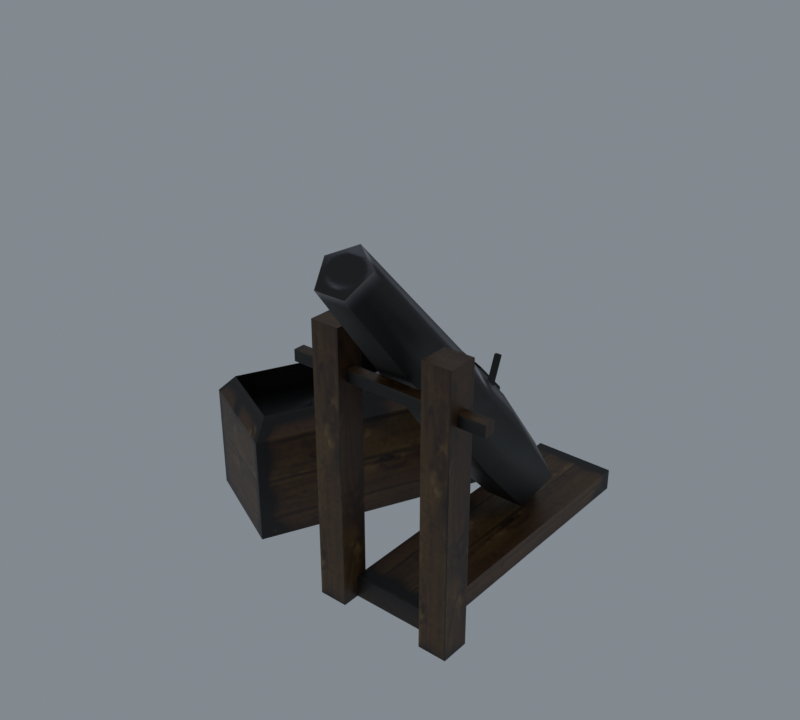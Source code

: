 # Source: import.blend  (saved by Blender 5.2.45; exported with 4.5.12 LTS)
import bpy
from mathutils import Matrix  # noqa: F401  (used for matrix-valued properties, if any)

bpy.ops.wm.read_factory_settings(use_empty=True)
scene = bpy.context.scene
scene.name = 'Beer01'

# ---- collections
col_collection = bpy.data.collections.new('Collection'); scene.collection.children.link(col_collection)

# ---- images (referenced by path relative to the original .blend; pixels are not part of the script)
import os
ASSET_DIR = os.environ.get("B2B_ASSET_DIR", "")  # directory of the original .blend (textures are referenced by path, not embedded)
HERE = os.path.dirname(os.path.abspath(__file__))  # packed textures are extracted next to this script under _unpacked/

def load_image(name, relpath, width, height, colorspace="sRGB"):
    """Load a texture the original file referenced (path relative to the .blend, or extracted next to this script)."""
    p = next((c for c in (os.path.join(HERE, relpath), os.path.join(ASSET_DIR, relpath)) if relpath and os.path.exists(c)), "")
    if p:
        img = bpy.data.images.load(p, check_existing=True)
        img.name = name
    else:  # same state as the original file: an image datablock whose file is absent (Cycles renders it pink)
        img = bpy.data.images.new(name, width, height)
        img.source = "FILE"
        img.filepath = "//" + (relpath or name)
    img.colorspace_settings.name = colorspace
    return img
img_horse_drawn_01_jpg = load_image('horse_drawn_01.jpg', '_unpacked/horse_drawn_01.c935c2f5.jpg', 256, 256, 'sRGB')

# ---- materials (node trees are filled in below, after node groups)
mat_horse_drawn_01_jpg = bpy.data.materials.new('horse_drawn_01.jpg')
mat_horse_drawn_01_jpg.diffuse_color = (0.5726, 0.7472, 0.6814, 1.0)

# ---- material node trees
mat_horse_drawn_01_jpg.use_nodes = True; mat_horse_drawn_01_jpg.node_tree.nodes.clear()
_N = mat_horse_drawn_01_jpg.node_tree.nodes; _L = mat_horse_drawn_01_jpg.node_tree.links
n0 = _N.new('ShaderNodeBsdfPrincipled'); n0.name = 'Principled BSDF'; n0.location = (-200, 100)
n0.inputs[10].default_value = 0.005
n1 = _N.new('ShaderNodeOutputMaterial'); n1.name = 'Material Output'; n1.location = (200, 100)
n2 = _N.new('ShaderNodeTexImage'); n2.name = 'Image Texture'; n2.location = (-600, 100)
n2.image = img_horse_drawn_01_jpg
_L.new(n0.outputs[0], n1.inputs[0])
_L.new(n2.outputs[0], n0.inputs[0])
n1.is_active_output = True

# ---- world
world_world = bpy.data.worlds.new('World'); scene.world = world_world
world_world.use_nodes = True; world_world.node_tree.nodes.clear()
_N = world_world.node_tree.nodes; _L = world_world.node_tree.links
n0 = _N.new('ShaderNodeOutputWorld'); n0.name = 'World Output'; n0.location = (200, 100)
n1 = _N.new('ShaderNodeBackground'); n1.name = 'Background'; n1.location = (-200, 100)
n1.inputs[0].default_value = (0.32, 0.36, 0.4, 1.0)
n1.inputs[1].default_value = 0.7
_L.new(n1.outputs[0], n0.inputs[0])
n0.is_active_output = True
world_world.color = (0.05088, 0.05088, 0.05088)
world_world.sun_shadow_jitter_overblur = 0.0

# ---- meshes
me_cannon02 = bpy.data.meshes.new('Cannon02')
me_cannon02.from_pydata([(47.99, -58.6, 100.4), (58.45, -58.6, 100.4), (58.45, -48.14, 100.4), (47.99, -48.14, 100.4), (47.99, -58.6, -0.9877), (58.45, -58.6, -0.9877), (58.45, -48.14, -0.9877), (47.99, -48.14, -0.9877), (6.34, -58.6, 100.4), (16.8, -58.6, 100.4), (16.8, -48.14, 100.4), (6.34, -48.14, 100.4), (6.34, -58.6, -0.9878), (16.8, -58.6, -0.9878), (16.8, -48.14, -0.9878), (6.34, -48.14, -0.9878), (68.04, -55.42, 81.48), (68.04, -51.32, 81.48), (68.04, -51.32, 85.58), (68.04, -55.42, 85.58), (-4.61, -55.42, 81.48), (-4.61, -55.42, 85.58), (-4.61, -51.32, 85.58), (-4.61, -51.32, 81.48), (16.68, -52.3, 7.279), (47.91, -52.3, 7.279), (47.91, 57.38, 7.279), (16.68, 57.38, 7.279), (16.68, -52.3, -0.9877), (47.91, -52.3, -0.9877), (47.91, 57.38, -0.9877), (16.68, 57.38, -0.9877), (32.74, 28.66, 7.937), (32.74, 27.18, 28.06), (45.21, 20.24, 22.24), (20.27, 20.24, 22.24), (25.04, 9.011, 12.81), (40.45, 9.011, 12.81), (32.74, 5.346, 57.14), (47.08, -2.634, 50.44), (18.4, -2.634, 50.44), (23.88, -15.55, 39.61), (41.61, -15.55, 39.61), (32.74, -65.55, 132.4), (41.46, -70.41, 128.4), (24.02, -70.41, 128.4), (27.35, -78.26, 121.8), (38.13, -78.26, 121.8), (33.98, 1.305, 74.09), (31.65, 1.305, 74.09), (32.81, -1.349, 75.05), (32.81, -10.3, 51.58), (33.98, -7.645, 50.61), (31.65, -7.645, 50.61), (-31.22, -45.37, 36.52), (4.748, 31.76, 36.52), (-24.67, 45.48, 36.52), (-60.64, -31.65, 36.52), (-28.89, -52.29, 0.5583), (11.55, 34.43, 0.5583), (11.55, 34.43, 40.57), (-28.89, -52.29, 40.57), (-27.0, 52.4, 0.5583), (-27.0, 52.4, 40.57), (-67.44, -34.32, 0.5583), (-67.44, -34.32, 40.57), (4.748, 31.76, 47.46), (-31.22, -45.37, 47.46), (-24.67, 45.48, 47.46), (-60.64, -31.65, 47.46), (-28.75, -13.05, 45.89), (-36.14, -9.599, 41.18), (-35.43, -17.73, 41.18), (-28.04, -21.17, 41.18), (-21.35, -16.49, 41.18), (-22.07, -8.368, 41.18), (-29.46, -4.92, 41.18), (-38.14, -8.669, 36.32), (-37.23, -18.99, 36.32), (-27.84, -23.37, 36.32), (-19.36, -17.43, 36.32), (-20.26, -7.104, 36.32), (-29.65, -2.726, 36.32), (-24.47, 7.082, 45.89), (-31.87, 10.53, 41.18), (-31.16, 2.403, 41.18), (-23.76, -1.045, 41.18), (-17.08, 3.635, 41.18), (-17.79, 11.76, 41.18), (-25.18, 15.21, 41.18), (-33.86, 11.46, 36.32), (-32.96, 1.14, 36.32), (-23.57, -3.239, 36.32), (-15.08, 2.704, 36.32), (-15.99, 13.03, 36.32), (-25.38, 17.4, 36.32), (-19.49, 26.62, 45.89), (-26.89, 30.07, 41.18), (-26.17, 21.94, 41.18), (-18.78, 18.5, 41.18), (-12.1, 23.17, 41.18), (-12.81, 31.3, 41.18), (-20.2, 34.75, 41.18), (-28.88, 31.0, 36.32), (-27.98, 20.68, 36.32), (-18.59, 16.3, 36.32), (-10.1, 22.24, 36.32), (-11.0, 32.57, 36.32), (-20.39, 36.94, 36.32)], [], [(0, 1, 2), (2, 3, 0), (4, 5, 1), (1, 0, 4), (5, 6, 2), (2, 1, 5), (6, 7, 3), (3, 2, 6), (7, 4, 0), (0, 3, 7), (8, 9, 10), (10, 11, 8), (12, 13, 9), (9, 8, 12), (13, 14, 10), (10, 9, 13), (14, 15, 11), (11, 10, 14), (15, 12, 8), (8, 11, 15), (16, 17, 18), (18, 19, 16), (20, 21, 22), (22, 23, 20), (16, 19, 21), (21, 20, 16), (19, 18, 22), (22, 21, 19), (18, 17, 23), (23, 22, 18), (24, 25, 26), (26, 27, 24), (28, 29, 25), (25, 24, 28), (29, 30, 26), (26, 25, 29), (30, 31, 27), (27, 26, 30), (31, 28, 24), (24, 27, 31), (32, 33, 34), (32, 35, 33), (32, 36, 35), (32, 37, 36), (32, 34, 37), (34, 38, 39), (34, 33, 38), (33, 40, 38), (33, 35, 40), (35, 41, 40), (35, 36, 41), (36, 42, 41), (36, 37, 42), (37, 39, 42), (37, 34, 39), (39, 43, 44), (39, 38, 43), (38, 45, 43), (38, 40, 45), (40, 46, 45), (40, 41, 46), (41, 47, 46), (41, 42, 47), (42, 44, 47), (42, 39, 44), (43, 45, 46), (43, 46, 47), (43, 47, 44), (48, 49, 50), (51, 52, 48), (48, 50, 51), (52, 53, 49), (49, 48, 52), (53, 51, 50), (50, 49, 53), (54, 55, 56), (56, 57, 54), (58, 59, 60), (60, 61, 58), (59, 62, 63), (63, 60, 59), (62, 64, 65), (65, 63, 62), (64, 58, 61), (61, 65, 64), (61, 60, 66), (66, 67, 61), (60, 63, 68), (68, 66, 60), (63, 65, 69), (69, 68, 63), (65, 61, 67), (67, 69, 65), (67, 66, 55), (55, 54, 67), (66, 68, 56), (56, 55, 66), (68, 69, 57), (57, 56, 68), (69, 67, 54), (54, 57, 69), (70, 71, 72), (70, 72, 73), (70, 73, 74), (70, 74, 75), (70, 75, 76), (70, 76, 71), (71, 77, 78), (71, 78, 72), (72, 78, 79), (72, 79, 73), (73, 79, 80), (73, 80, 74), (74, 80, 81), (74, 81, 75), (75, 81, 82), (75, 82, 76), (76, 82, 77), (76, 77, 71), (83, 84, 85), (83, 85, 86), (83, 86, 87), (83, 87, 88), (83, 88, 89), (83, 89, 84), (84, 90, 91), (84, 91, 85), (85, 91, 92), (85, 92, 86), (86, 92, 93), (86, 93, 87), (87, 93, 94), (87, 94, 88), (88, 94, 95), (88, 95, 89), (89, 95, 90), (89, 90, 84), (96, 97, 98), (96, 98, 99), (96, 99, 100), (96, 100, 101), (96, 101, 102), (96, 102, 97), (97, 103, 104), (97, 104, 98), (98, 104, 105), (98, 105, 99), (99, 105, 106), (99, 106, 100), (100, 106, 107), (100, 107, 101), (101, 107, 108), (101, 108, 102), (102, 108, 103), (102, 103, 97)])
me_cannon02.polygons.foreach_set('use_smooth', [True] * 155)
_k = set([(0, 1), (0, 3), (0, 4), (1, 2), (1, 5), (2, 3), (2, 6), (3, 7), (8, 9), (8, 11), (8, 12), (9, 10), (9, 13), (10, 11), (10, 14), (11, 15), (16, 19), (16, 21), (17, 18), (18, 19), (18, 22), (18, 23), (19, 21), (20, 21), (20, 22), (21, 22), (22, 23), (24, 25), (24, 27), (24, 28), (25, 26), (25, 29), (26, 27), (26, 30), (27, 31), (43, 44), (43, 45), (44, 47), (45, 46), (46, 47), (48, 49), (48, 50), (48, 52), (49, 50), (49, 53), (50, 51), (54, 55), (54, 57), (54, 67), (55, 56), (55, 66), (56, 57), (56, 68), (57, 69), (58, 61), (59, 60), (60, 61), (60, 63), (60, 66), (61, 65), (61, 67), (62, 63), (63, 65), (63, 68), (64, 65), (65, 69), (66, 67), (66, 68), (67, 69), (68, 69)])
me_cannon02.attributes.new('sharp_edge', 'BOOLEAN', 'EDGE').data.foreach_set('value', [ (min(e.vertices), max(e.vertices)) in _k for e in me_cannon02.edges])
_uv = me_cannon02.uv_layers.new(name='Float2')
_uv.uv.foreach_set('vector', [0.8435, 0.7609, 0.8964, 0.7609, 0.8964, 0.8212, 0.8964, 0.8212, 0.8435, 0.8212, 0.8435, 0.7609, 0.9492, 0.8306, 0.9498, 0.8968, 0.5343, 0.8968, 0.5343, 0.8968, 0.5343, 0.8311, 0.9492, 0.8306, 0.4931, 0.208, 0.4931, 0.2557, 0.1211, 0.2557, 0.1211, 0.2557, 0.1211, 0.208, 0.4931, 0.208, 0.9498, 0.8968, 0.9498, 0.8311, 0.5343, 0.8311, 0.5343, 0.8311, 0.5343, 0.8968, 0.9498, 0.8968, 0.4931, 0.2557, 0.4931, 0.208, 0.1211, 0.208, 0.1211, 0.208, 0.1211, 0.2557, 0.4931, 0.2557, 0.8437, 0.7609, 0.8966, 0.7609, 0.8966, 0.8212, 0.8966, 0.8212, 0.8437, 0.8212, 0.8437, 0.7609, 0.9498, 0.831, 0.9498, 0.8962, 0.5343, 0.8967, 0.5343, 0.8967, 0.5343, 0.831, 0.9498, 0.831, 0.4931, 0.208, 0.4931, 0.2557, 0.1211, 0.2557, 0.1211, 0.2557, 0.1211, 0.208, 0.4931, 0.208, 0.9492, 0.8967, 0.9498, 0.831, 0.5343, 0.831, 0.5343, 0.831, 0.5343, 0.8967, 0.9492, 0.8967, 0.4931, 0.2557, 0.4931, 0.208, 0.1211, 0.208, 0.1211, 0.208, 0.1211, 0.2557, 0.4931, 0.2557, 0.9239, 0.4006, 0.9592, 0.4006, 0.9592, 0.4259, 0.9592, 0.4259, 0.9239, 0.4259, 0.9239, 0.4006, 0.9239, 0.4006, 0.9239, 0.4259, 0.9592, 0.4259, 0.9592, 0.4259, 0.9592, 0.4006, 0.9239, 0.4006, 0.9631, 0.9441, 0.9631, 0.9694, 0.4948, 0.9694, 0.4948, 0.9694, 0.4948, 0.9441, 0.9631, 0.9441, 0.9362, 0.7743, 0.9362, 0.8096, 0.5217, 0.8096, 0.5217, 0.8096, 0.5217, 0.7743, 0.9362, 0.7743, 0.9631, 0.9694, 0.9631, 0.9441, 0.4948, 0.9441, 0.4948, 0.9441, 0.4948, 0.9694, 0.9631, 0.9694, 0.4921, 0.9369, 0.4921, 0.7502, 0.966, 0.7502, 0.966, 0.7502, 0.966, 0.9369, 0.4921, 0.9369, 0.2633, 0.3509, 0.433, 0.3509, 0.433, 0.4112, 0.433, 0.4112, 0.2633, 0.4112, 0.2633, 0.3509, 0.4949, 0.7131, 0.9679, 0.7131, 0.9679, 0.7641, 0.9679, 0.7641, 0.4949, 0.7641, 0.4949, 0.7131, 0.433, 0.3509, 0.2633, 0.3509, 0.2633, 0.4112, 0.2633, 0.4112, 0.433, 0.4112, 0.433, 0.3509, 0.9679, 0.7131, 0.4949, 0.7131, 0.4949, 0.7641, 0.4949, 0.7641, 0.9679, 0.7641, 0.9679, 0.7131, 0.8574, 0.0629, 0.9305, 0.0809, 0.8877, 0.0809, 0.9974, 0.0629, 0.9683, 0.0809, 0.9305, 0.0809, 0.9974, 0.0629, 0.9973, 0.0809, 0.9683, 0.0809, 0.8574, 0.0629, 0.8629, 0.0809, 0.8428, 0.0809, 0.8574, 0.0629, 0.8877, 0.0809, 0.8629, 0.0809, 0.8877, 0.0809, 0.9305, 0.1208, 0.888, 0.1208, 0.8877, 0.0809, 0.9305, 0.0809, 0.9305, 0.1208, 0.9305, 0.0809, 0.968, 0.1208, 0.9305, 0.1208, 0.9305, 0.0809, 0.9683, 0.0809, 0.968, 0.1208, 0.9683, 0.0809, 0.9973, 0.1208, 0.968, 0.1208, 0.9683, 0.0809, 0.9973, 0.0809, 0.9973, 0.1208, 0.8428, 0.0809, 0.8631, 0.1208, 0.8426, 0.1208, 0.8428, 0.0809, 0.8629, 0.0809, 0.8631, 0.1208, 0.8629, 0.0809, 0.888, 0.1208, 0.8631, 0.1208, 0.8629, 0.0809, 0.8877, 0.0809, 0.888, 0.1208, 0.888, 0.1208, 0.9305, 0.2382, 0.8866, 0.2382, 0.888, 0.1208, 0.9305, 0.1208, 0.9305, 0.2382, 0.9305, 0.1208, 0.9694, 0.2382, 0.9305, 0.2382, 0.9305, 0.1208, 0.968, 0.1208, 0.9694, 0.2382, 0.968, 0.1208, 0.9974, 0.2382, 0.9694, 0.2382, 0.968, 0.1208, 0.9973, 0.1208, 0.9974, 0.2382, 0.8426, 0.1208, 0.8624, 0.2382, 0.8434, 0.2382, 0.8426, 0.1208, 0.8631, 0.1208, 0.8624, 0.2382, 0.8631, 0.1208, 0.8866, 0.2382, 0.8624, 0.2382, 0.8631, 0.1208, 0.888, 0.1208, 0.8866, 0.2382, 0.502, 0.5455, 0.465, 0.5131, 0.4791, 0.4607, 0.502, 0.5455, 0.4791, 0.4607, 0.5248, 0.4607, 0.502, 0.5455, 0.5248, 0.4607, 0.539, 0.5131, 0.4279, 0.7342, 0.4145, 0.7342, 0.4212, 0.7257, 0.4212, 0.697, 0.4279, 0.7055, 0.4279, 0.7342, 0.4279, 0.7342, 0.4212, 0.7257, 0.4212, 0.697, 0.4279, 0.7055, 0.4145, 0.7055, 0.4145, 0.7342, 0.4145, 0.7342, 0.4279, 0.7342, 0.4279, 0.7055, 0.4145, 0.7055, 0.4212, 0.697, 0.4212, 0.7257, 0.4212, 0.7257, 0.4145, 0.7342, 0.4145, 0.7055, 0.6175, 0.0642, 0.7811, 0.0642, 0.7811, 0.1628, 0.7811, 0.1628, 0.6175, 0.1628, 0.6175, 0.0642, 0.4945, 0.7103, 0.9693, 0.7103, 0.9693, 0.9025, 0.9693, 0.9025, 0.4945, 0.9025, 0.4945, 0.7103, 0.966, 0.7034, 0.4948, 0.7034, 0.4948, 0.9019, 0.4948, 0.9019, 0.966, 0.9019, 0.966, 0.7034, 0.9693, 0.7103, 0.4945, 0.7103, 0.4945, 0.9025, 0.4945, 0.9025, 0.9693, 0.9025, 0.9693, 0.7103, 0.4948, 0.7034, 0.966, 0.7034, 0.966, 0.9019, 0.966, 0.9019, 0.4948, 0.9019, 0.4948, 0.7034, 0.4945, 0.9025, 0.9693, 0.9025, 0.9702, 0.9717, 0.9702, 0.9717, 0.4935, 0.9717, 0.4945, 0.9025, 0.966, 0.9019, 0.4948, 0.9019, 0.4945, 0.9759, 0.4945, 0.9759, 0.9663, 0.9759, 0.966, 0.9019, 0.9693, 0.9025, 0.4945, 0.9025, 0.4935, 0.9717, 0.4935, 0.9717, 0.9702, 0.9717, 0.9693, 0.9025, 0.4948, 0.9019, 0.966, 0.9019, 0.9663, 0.9759, 0.9663, 0.9759, 0.4945, 0.9759, 0.4948, 0.9019, 0.1184, 0.1128, 0.4928, 0.1128, 0.4928, 0.008, 0.4928, 0.008, 0.1184, 0.008, 0.1184, 0.1128, 0.4951, 0.1115, 0.1181, 0.1115, 0.1181, 0.0044, 0.1181, 0.0044, 0.4951, 0.0044, 0.4951, 0.1115, 0.4928, 0.1128, 0.1184, 0.1128, 0.1184, 0.008, 0.1184, 0.008, 0.4928, 0.008, 0.4928, 0.1128, 0.1181, 0.1115, 0.4951, 0.1115, 0.4951, 0.0044, 0.4951, 0.0044, 0.1181, 0.0044, 0.1181, 0.1115, 0.7271, 0.1183, 0.7137, 0.1183, 0.7204, 0.1045, 0.7271, 0.1183, 0.7204, 0.1045, 0.7338, 0.1045, 0.7271, 0.1183, 0.7338, 0.1045, 0.7404, 0.1183, 0.7271, 0.1183, 0.7404, 0.1183, 0.7338, 0.1321, 0.7271, 0.1183, 0.7338, 0.1321, 0.7204, 0.1321, 0.7271, 0.1183, 0.7204, 0.1321, 0.7137, 0.1183, 0.7137, 0.1183, 0.7101, 0.1183, 0.7186, 0.1008, 0.7137, 0.1183, 0.7186, 0.1008, 0.7204, 0.1045, 0.7204, 0.1045, 0.7186, 0.1008, 0.7356, 0.1008, 0.7204, 0.1045, 0.7356, 0.1008, 0.7338, 0.1045, 0.7338, 0.1045, 0.7356, 0.1008, 0.744, 0.1183, 0.7338, 0.1045, 0.744, 0.1183, 0.7404, 0.1183, 0.7404, 0.1183, 0.744, 0.1183, 0.7356, 0.1358, 0.7404, 0.1183, 0.7356, 0.1358, 0.7338, 0.1321, 0.7338, 0.1321, 0.7356, 0.1358, 0.7186, 0.1358, 0.7338, 0.1321, 0.7186, 0.1358, 0.7204, 0.1321, 0.7204, 0.1321, 0.7186, 0.1358, 0.7101, 0.1183, 0.7204, 0.1321, 0.7101, 0.1183, 0.7137, 0.1183, 0.7257, 0.1183, 0.7123, 0.1183, 0.719, 0.1045, 0.7257, 0.1183, 0.719, 0.1045, 0.7323, 0.1045, 0.7257, 0.1183, 0.7323, 0.1045, 0.739, 0.1183, 0.7257, 0.1183, 0.739, 0.1183, 0.7323, 0.1321, 0.7257, 0.1183, 0.7323, 0.1321, 0.719, 0.1321, 0.7257, 0.1183, 0.719, 0.1321, 0.7123, 0.1183, 0.7123, 0.1183, 0.7087, 0.1183, 0.7172, 0.1008, 0.7123, 0.1183, 0.7172, 0.1008, 0.719, 0.1045, 0.719, 0.1045, 0.7172, 0.1008, 0.7341, 0.1008, 0.719, 0.1045, 0.7341, 0.1008, 0.7323, 0.1045, 0.7323, 0.1045, 0.7341, 0.1008, 0.7426, 0.1183, 0.7323, 0.1045, 0.7426, 0.1183, 0.739, 0.1183, 0.739, 0.1183, 0.7426, 0.1183, 0.7341, 0.1358, 0.739, 0.1183, 0.7341, 0.1358, 0.7323, 0.1321, 0.7323, 0.1321, 0.7341, 0.1358, 0.7172, 0.1358, 0.7323, 0.1321, 0.7172, 0.1358, 0.719, 0.1321, 0.719, 0.1321, 0.7172, 0.1358, 0.7087, 0.1183, 0.719, 0.1321, 0.7087, 0.1183, 0.7123, 0.1183, 0.7265, 0.1179, 0.7131, 0.1179, 0.7198, 0.1042, 0.7265, 0.1179, 0.7198, 0.1042, 0.7332, 0.1042, 0.7265, 0.1179, 0.7332, 0.1042, 0.7399, 0.1179, 0.7265, 0.1179, 0.7399, 0.1179, 0.7332, 0.1317, 0.7265, 0.1179, 0.7332, 0.1317, 0.7198, 0.1317, 0.7265, 0.1179, 0.7198, 0.1317, 0.7131, 0.1179, 0.7131, 0.1179, 0.7095, 0.1179, 0.718, 0.1004, 0.7131, 0.1179, 0.718, 0.1004, 0.7198, 0.1042, 0.7198, 0.1042, 0.718, 0.1004, 0.735, 0.1004, 0.7198, 0.1042, 0.735, 0.1004, 0.7332, 0.1042, 0.7332, 0.1042, 0.735, 0.1004, 0.7435, 0.1179, 0.7332, 0.1042, 0.7435, 0.1179, 0.7399, 0.1179, 0.7399, 0.1179, 0.7435, 0.1179, 0.735, 0.1354, 0.7399, 0.1179, 0.735, 0.1354, 0.7332, 0.1317, 0.7332, 0.1317, 0.735, 0.1354, 0.718, 0.1354, 0.7332, 0.1317, 0.718, 0.1354, 0.7198, 0.1317, 0.7198, 0.1317, 0.718, 0.1354, 0.7095, 0.1179, 0.7198, 0.1317, 0.7095, 0.1179, 0.7131, 0.1179])
me_cannon02.materials.append(mat_horse_drawn_01_jpg)
me_cannon02.update()
me_cannon02.normals_split_custom_set([tuple(v) for v in zip(*[iter([0.0, 0.0, 1.0, 0.0, 0.0, 1.0, 0.0, 0.0, 1.0, 0.0, 0.0, 1.0, 0.0, 0.0, 1.0, 0.0, 0.0, 1.0, 0.0, -1.0, 0.0, 0.0, -1.0, 0.0, 0.0, -1.0, 0.0, 0.0, -1.0, 0.0, 0.0, -1.0, 0.0, 0.0, -1.0, 0.0, 1.0, 0.0, 0.0, 1.0, 0.0, 0.0, 1.0, 0.0, 0.0, 1.0, 0.0, 0.0, 1.0, 0.0, 0.0, 1.0, 0.0, 0.0, 0.0, 1.0, 0.0, 0.0, 1.0, 0.0, 0.0, 1.0, 0.0, 0.0, 1.0, 0.0, 0.0, 1.0, 0.0, 0.0, 1.0, 0.0, -1.0, 0.0, 0.0, -1.0, 0.0, 0.0, -1.0, 0.0, 0.0, -1.0, 0.0, 0.0, -1.0, 0.0, 0.0, -1.0, 0.0, 0.0, 0.0, 0.0, 1.0, 0.0, 0.0, 1.0, 0.0, 0.0, 1.0, 0.0, 0.0, 1.0, 0.0, 0.0, 1.0, 0.0, 0.0, 1.0, 0.0, -1.0, 0.0, 0.0, -1.0, 0.0, 0.0, -1.0, 0.0, 0.0, -1.0, 0.0, 0.0, -1.0, 0.0, 0.0, -1.0, 0.0, 1.0, 0.0, 0.0, 1.0, 0.0, 0.0, 1.0, 0.0, 0.0, 1.0, 0.0, 0.0, 1.0, 0.0, 0.0, 1.0, 0.0, 0.0, 0.0, 1.0, -1.035e-06, 0.0, 1.0, -1.035e-06, 0.0, 1.0, -1.035e-06, 0.0, 1.0, -1.035e-06, 0.0, 1.0, -1.035e-06, 0.0, 1.0, -1.035e-06, -1.0, 0.0, 0.0, -1.0, 0.0, 0.0, -1.0, 0.0, 0.0, -1.0, 0.0, 0.0, -1.0, 0.0, 0.0, -1.0, 0.0, 0.0, 1.0, 0.0, 0.0, 1.0, 0.0, 0.0, 1.0, 0.0, 0.0, 1.0, 0.0, 0.0, 1.0, 0.0, 0.0, 1.0, 0.0, 0.0, -1.0, 0.0, 0.0, -1.0, 0.0, 0.0, -1.0, 0.0, 0.0, -1.0, 0.0, 0.0, -1.0, 0.0, 0.0, -1.0, 0.0, 0.0, 0.0, -1.0, 0.0, 0.0, -1.0, 0.0, 0.0, -1.0, 0.0, 0.0, -1.0, 0.0, 0.0, -1.0, 0.0, 0.0, -1.0, 0.0, 0.0, 0.0, 1.0, 0.0, 0.0, 1.0, 0.0, 0.0, 1.0, 0.0, 0.0, 1.0, 0.0, 0.0, 1.0, 0.0, 0.0, 1.0, 0.0, 1.0, 0.0, 0.0, 1.0, 0.0, 0.0, 1.0, 0.0, 0.0, 1.0, 0.0, 0.0, 1.0, 0.0, 0.0, 1.0, 0.0, 0.0, 0.0, 1.0, 0.0, 0.0, 1.0, 0.0, 0.0, 1.0, 0.0, 0.0, 1.0, 0.0, 0.0, 1.0, 0.0, 0.0, 1.0, 0.0, -1.0, 0.0, 0.0, -1.0, 0.0, 0.0, -1.0, 0.0, 0.0, -1.0, 0.0, 0.0, -1.0, 0.0, 0.0, -1.0, 0.0, 1.0, 0.0, 0.0, 1.0, 0.0, 0.0, 1.0, 0.0, 0.0, 1.0, 0.0, 0.0, 1.0, 0.0, 0.0, 1.0, 0.0, 0.0, 0.0, 1.0, 0.0, 0.0, 1.0, 0.0, 0.0, 1.0, 0.0, 0.0, 1.0, 0.0, 0.0, 1.0, 0.0, 0.0, 1.0, 0.0, -1.0, 0.0, 0.0, -1.0, 0.0, 0.0, -1.0, 0.0, 0.0, -1.0, 0.0, 0.0, -1.0, 0.0, 0.0, -1.0, 0.0, 0.0, -1.466e-05, 0.5888, -0.8083, -0.08773, 0.7037, 0.705, 0.8372, 0.5292, 0.138, -1.466e-05, 0.5888, -0.8083, -0.9008, 0.3031, -0.311, -0.08773, 0.7037, 0.705, -1.466e-05, 0.5888, -0.8083, -0.2686, -0.1951, -0.9433, -0.9008, 0.3031, -0.311, -1.466e-05, 0.5888, -0.8083, 0.4529, -0.1583, -0.8774, -0.2686, -0.1951, -0.9433, -1.466e-05, 0.5888, -0.8083, 0.8372, 0.5292, 0.138, 0.4529, -0.1583, -0.8774, 0.8372, 0.5292, 0.138, 0.005332, 0.3875, 0.9218, 0.9493, 0.1241, 0.2888, 0.8372, 0.5292, 0.138, -0.08773, 0.7037, 0.705, 0.005332, 0.3875, 0.9218, -0.08773, 0.7037, 0.705, -0.9447, 0.12, 0.3053, 0.005332, 0.3875, 0.9218, -0.08773, 0.7037, 0.705, -0.9008, 0.3031, -0.311, -0.9447, 0.12, 0.3053, -0.9008, 0.3031, -0.311, -0.4715, -0.3401, -0.8136, -0.9447, 0.12, 0.3053, -0.9008, 0.3031, -0.311, -0.2686, -0.1951, -0.9433, -0.4715, -0.3401, -0.8136, -0.2686, -0.1951, -0.9433, 0.4887, -0.345, -0.8013, -0.4715, -0.3401, -0.8136, -0.2686, -0.1951, -0.9433, 0.4529, -0.1583, -0.8774, 0.4887, -0.345, -0.8013, 0.4529, -0.1583, -0.8774, 0.9493, 0.1241, 0.2888, 0.4887, -0.345, -0.8013, 0.4529, -0.1583, -0.8774, 0.8372, 0.5292, 0.138, 0.9493, 0.1241, 0.2888, 0.9493, 0.1241, 0.2888, 0.1155, 0.3479, 0.9304, 0.997, -0.07585, 0.01684, 0.9493, 0.1241, 0.2888, 0.005332, 0.3875, 0.9218, 0.1155, 0.3479, 0.9304, 0.005332, 0.3875, 0.9218, -0.7362, 0.2006, 0.6464, 0.1155, 0.3479, 0.9304, 0.005332, 0.3875, 0.9218, -0.9447, 0.12, 0.3053, -0.7362, 0.2006, 0.6464, -0.9447, 0.12, 0.3053, -0.6612, -0.3442, -0.6666, -0.7362, 0.2006, 0.6464, -0.9447, 0.12, 0.3053, -0.4715, -0.3401, -0.8136, -0.6612, -0.3442, -0.6666, -0.4715, -0.3401, -0.8136, 0.3306, -0.4104, -0.8498, -0.6612, -0.3442, -0.6666, -0.4715, -0.3401, -0.8136, 0.4887, -0.345, -0.8013, 0.3306, -0.4104, -0.8498, 0.4887, -0.345, -0.8013, 0.997, -0.07585, 0.01684, 0.3306, -0.4104, -0.8498, 0.4887, -0.345, -0.8013, 0.9493, 0.1241, 0.2888, 0.997, -0.07585, 0.01684, -3.307e-05, -0.2833, 0.959, -3.361e-05, -0.2833, 0.959, 8.432e-06, -0.2833, 0.959, -3.307e-05, -0.2833, 0.959, 8.432e-06, -0.2833, 0.959, 2.173e-05, -0.2833, 0.959, -3.307e-05, -0.2833, 0.959, 2.173e-05, -0.2833, 0.959, 2.031e-05, -0.2833, 0.959, -1.488e-05, 0.1271, 0.9919, 3.651e-07, 0.1271, 0.9919, -1.609e-05, 0.1271, 0.9919, 0.8699, -0.3347, 0.3624, 0.8699, -0.3347, 0.3623, 0.8699, -0.3347, 0.3624, 0.8699, -0.3347, 0.3624, 0.8699, -0.3347, 0.3624, 0.8699, -0.3347, 0.3624, -2.135e-05, 0.6785, -0.7346, 2.125e-05, 0.6785, -0.7346, -1.944e-08, 0.6785, -0.7346, -1.944e-08, 0.6785, -0.7346, 0.0, 0.6785, -0.7346, -2.135e-05, 0.6785, -0.7346, -0.8699, -0.3347, 0.3624, -0.8699, -0.3347, 0.3624, -0.8699, -0.3347, 0.3624, -0.8699, -0.3347, 0.3624, -0.8699, -0.3347, 0.3624, -0.8699, -0.3347, 0.3624, -4.737e-08, 0.0, 1.0, 8.837e-08, 0.0, 1.0, 4.737e-08, 0.0, 1.0, 4.737e-08, 0.0, 1.0, -8.837e-08, 0.0, 1.0, -4.737e-08, 0.0, 1.0, 0.9063, -0.4226, 2.854e-07, 0.9063, -0.4226, 1.132e-06, 0.9063, -0.4226, 8.466e-07, 0.9063, -0.4226, 8.466e-07, 0.9063, -0.4226, 0.0, 0.9063, -0.4226, 2.854e-07, 0.4226, 0.9063, -1.267e-06, 0.4226, 0.9063, 0.0, 0.4226, 0.9063, -1.172e-06, 0.4226, 0.9063, -1.172e-06, 0.4226, 0.9063, -2.439e-06, 0.4226, 0.9063, -1.267e-06, -0.9063, 0.4226, 0.0, -0.9063, 0.4226, 0.0, -0.9063, 0.4226, 0.0, -0.9063, 0.4226, 0.0, -0.9063, 0.4226, 0.0, -0.9063, 0.4226, 0.0, -0.4226, -0.9063, 0.0, -0.4226, -0.9063, 0.0, -0.4226, -0.9063, 0.0, -0.4226, -0.9063, 0.0, -0.4226, -0.9063, 0.0, -0.4226, -0.9063, 0.0, 0.3939, -0.1837, 0.9006, 0.3939, -0.1837, 0.9006, 0.3939, -0.1837, 0.9006, 0.3939, -0.1837, 0.9006, 0.3939, -0.1837, 0.9006, 0.3939, -0.1837, 0.9006, 0.1762, 0.3779, 0.9089, 0.1762, 0.3779, 0.9089, 0.1762, 0.3779, 0.9089, 0.1762, 0.3779, 0.9089, 0.1762, 0.3779, 0.9089, 0.1762, 0.3779, 0.9089, -0.3939, 0.1837, 0.9006, -0.3939, 0.1837, 0.9006, -0.3939, 0.1837, 0.9006, -0.3939, 0.1837, 0.9006, -0.3939, 0.1837, 0.9006, -0.3939, 0.1837, 0.9006, -0.1762, -0.3779, 0.9089, -0.1762, -0.3779, 0.9089, -0.1762, -0.3779, 0.9089, -0.1762, -0.3779, 0.9089, -0.1762, -0.3779, 0.9089, -0.1762, -0.3779, 0.9089, -0.9063, 0.4226, 2.881e-07, -0.9063, 0.4226, 3.54e-06, -0.9063, 0.4226, 3.251e-06, -0.9063, 0.4226, 3.251e-06, -0.9063, 0.4226, 0.0, -0.9063, 0.4226, 2.881e-07, -0.4226, -0.9063, -5.996e-06, -0.4226, -0.9063, 0.0, -0.4226, -0.9063, -1.565e-06, -0.4226, -0.9063, -1.565e-06, -0.4226, -0.9063, -7.56e-06, -0.4226, -0.9063, -5.996e-06, 0.9063, -0.4226, 0.0, 0.9063, -0.4226, 0.0, 0.9063, -0.4226, 0.0, 0.9063, -0.4226, 0.0, 0.9063, -0.4226, 0.0, 0.9063, -0.4226, 0.0, 0.4226, 0.9063, 0.0, 0.4226, 0.9063, 0.0, 0.4226, 0.9063, 0.0, 0.4226, 0.9063, 0.0, 0.4226, 0.9063, 0.0, 0.4226, 0.9063, 0.0, 1.546e-06, 3.672e-06, 1.0, -0.4405, 0.1271, 0.8887, -0.3303, -0.3179, 0.8887, 1.546e-06, 3.672e-06, 1.0, -0.3303, -0.3179, 0.8887, 0.1102, -0.445, 0.8887, 1.546e-06, 3.672e-06, 1.0, 0.1102, -0.445, 0.8887, 0.4405, -0.1271, 0.8887, 1.546e-06, 3.672e-06, 1.0, 0.4405, -0.1271, 0.8887, 0.3303, 0.3179, 0.8887, 1.546e-06, 3.672e-06, 1.0, 0.3303, 0.3179, 0.8887, -0.1102, 0.445, 0.8887, 1.546e-06, 3.672e-06, 1.0, -0.1102, 0.445, 0.8887, -0.4405, 0.1271, 0.8887, -0.4405, 0.1271, 0.8887, -0.5026, 0.3637, 0.7843, -0.5663, -0.2534, 0.7843, -0.4405, 0.1271, 0.8887, -0.5663, -0.2534, 0.7843, -0.3303, -0.3179, 0.8887, -0.3303, -0.3179, 0.8887, -0.5663, -0.2534, 0.7843, -0.06371, -0.6171, 0.7843, -0.3303, -0.3179, 0.8887, -0.06371, -0.6171, 0.7843, 0.1102, -0.445, 0.8887, 0.1102, -0.445, 0.8887, -0.06371, -0.6171, 0.7843, 0.5026, -0.3637, 0.7843, 0.1102, -0.445, 0.8887, 0.5026, -0.3637, 0.7843, 0.4405, -0.1271, 0.8887, 0.4405, -0.1271, 0.8887, 0.5026, -0.3637, 0.7843, 0.5663, 0.2534, 0.7843, 0.4405, -0.1271, 0.8887, 0.5663, 0.2534, 0.7843, 0.3303, 0.3179, 0.8887, 0.3303, 0.3179, 0.8887, 0.5663, 0.2534, 0.7843, 0.06371, 0.6171, 0.7843, 0.3303, 0.3179, 0.8887, 0.06371, 0.6171, 0.7843, -0.1102, 0.445, 0.8887, -0.1102, 0.445, 0.8887, 0.06371, 0.6171, 0.7843, -0.5026, 0.3637, 0.7843, -0.1102, 0.445, 0.8887, -0.5026, 0.3637, 0.7843, -0.4405, 0.1271, 0.8887, 3.112e-06, 1.346e-06, 1.0, -0.4405, 0.1271, 0.8887, -0.3303, -0.3179, 0.8887, 3.112e-06, 1.346e-06, 1.0, -0.3303, -0.3179, 0.8887, 0.1102, -0.445, 0.8887, 3.112e-06, 1.346e-06, 1.0, 0.1102, -0.445, 0.8887, 0.4405, -0.1271, 0.8887, 3.112e-06, 1.346e-06, 1.0, 0.4405, -0.1271, 0.8887, 0.3303, 0.3179, 0.8887, 3.112e-06, 1.346e-06, 1.0, 0.3303, 0.3179, 0.8887, -0.1102, 0.445, 0.8887, 3.112e-06, 1.346e-06, 1.0, -0.1102, 0.445, 0.8887, -0.4405, 0.1271, 0.8887, -0.4405, 0.1271, 0.8887, -0.5026, 0.3637, 0.7843, -0.5663, -0.2534, 0.7843, -0.4405, 0.1271, 0.8887, -0.5663, -0.2534, 0.7843, -0.3303, -0.3179, 0.8887, -0.3303, -0.3179, 0.8887, -0.5663, -0.2534, 0.7843, -0.06371, -0.6171, 0.7843, -0.3303, -0.3179, 0.8887, -0.06371, -0.6171, 0.7843, 0.1102, -0.445, 0.8887, 0.1102, -0.445, 0.8887, -0.06371, -0.6171, 0.7843, 0.5026, -0.3637, 0.7843, 0.1102, -0.445, 0.8887, 0.5026, -0.3637, 0.7843, 0.4405, -0.1271, 0.8887, 0.4405, -0.1271, 0.8887, 0.5026, -0.3637, 0.7843, 0.5663, 0.2534, 0.7843, 0.4405, -0.1271, 0.8887, 0.5663, 0.2534, 0.7843, 0.3303, 0.3179, 0.8887, 0.3303, 0.3179, 0.8887, 0.5663, 0.2534, 0.7843, 0.06371, 0.6171, 0.7843, 0.3303, 0.3179, 0.8887, 0.06371, 0.6171, 0.7843, -0.1102, 0.445, 0.8887, -0.1102, 0.445, 0.8887, 0.06371, 0.6171, 0.7843, -0.5026, 0.3637, 0.7843, -0.1102, 0.445, 0.8887, -0.5026, 0.3637, 0.7843, -0.4405, 0.1271, 0.8887, 1.18e-06, 2.519e-06, 1.0, -0.4405, 0.1271, 0.8887, -0.3303, -0.3179, 0.8887, 1.18e-06, 2.519e-06, 1.0, -0.3303, -0.3179, 0.8887, 0.1102, -0.445, 0.8887, 1.18e-06, 2.519e-06, 1.0, 0.1102, -0.445, 0.8887, 0.4405, -0.1271, 0.8887, 1.18e-06, 2.519e-06, 1.0, 0.4405, -0.1271, 0.8887, 0.3303, 0.3179, 0.8887, 1.18e-06, 2.519e-06, 1.0, 0.3303, 0.3179, 0.8887, -0.1102, 0.445, 0.8887, 1.18e-06, 2.519e-06, 1.0, -0.1102, 0.445, 0.8887, -0.4405, 0.1271, 0.8887, -0.4405, 0.1271, 0.8887, -0.5026, 0.3637, 0.7843, -0.5663, -0.2534, 0.7843, -0.4405, 0.1271, 0.8887, -0.5663, -0.2534, 0.7843, -0.3303, -0.3179, 0.8887, -0.3303, -0.3179, 0.8887, -0.5663, -0.2534, 0.7843, -0.06371, -0.6171, 0.7843, -0.3303, -0.3179, 0.8887, -0.06371, -0.6171, 0.7843, 0.1102, -0.445, 0.8887, 0.1102, -0.445, 0.8887, -0.06371, -0.6171, 0.7843, 0.5026, -0.3637, 0.7843, 0.1102, -0.445, 0.8887, 0.5026, -0.3637, 0.7843, 0.4405, -0.1271, 0.8887, 0.4405, -0.1271, 0.8887, 0.5026, -0.3637, 0.7843, 0.5663, 0.2534, 0.7843, 0.4405, -0.1271, 0.8887, 0.5663, 0.2534, 0.7843, 0.3303, 0.3179, 0.8887, 0.3303, 0.3179, 0.8887, 0.5663, 0.2534, 0.7843, 0.06369, 0.6171, 0.7843, 0.3303, 0.3179, 0.8887, 0.06369, 0.6171, 0.7843, -0.1102, 0.445, 0.8887, -0.1102, 0.445, 0.8887, 0.06369, 0.6171, 0.7843, -0.5026, 0.3637, 0.7843, -0.1102, 0.445, 0.8887, -0.5026, 0.3637, 0.7843, -0.4405, 0.1271, 0.8887])] * 3)])
arm_cannon02_skeleton = bpy.data.armatures.new('Cannon02_skeleton')  # bones are not reproduced

# ---- objects
ob_cannon02_skeleton = bpy.data.objects.new('Cannon02_skeleton', arm_cannon02_skeleton)
ob_cannon02 = bpy.data.objects.new('Cannon02', me_cannon02)

# ---- transforms, parenting, visibility, modifiers, constraints
ob_cannon02_skeleton.location = (0.0, 0.0, 0.0)
ob_cannon02_skeleton.show_in_front = True
ob_cannon02.parent = ob_cannon02_skeleton
ob_cannon02.location = (0.0, 0.0, 0.0)
_vg = ob_cannon02.vertex_groups.new(name='Box06')
_vg.add([0, 1, 2, 3, 4, 5, 6, 7, 8, 9, 10, 11, 12, 13, 14, 15, 16, 17, 18, 19, 20, 21, 22, 23, 24, 25, 26, 27, 28, 29, 30, 31, 32, 33, 34, 35, 36, 37, 38, 39, 40, 41, 42, 43, 44, 45, 46, 47, 48, 49, 50, 51, 52, 53, 54, 55, 56, 57, 58, 59, 60, 61, 62, 63, 64, 65, 66, 67, 68, 69, 70, 71, 72, 73, 74, 75, 76, 77, 78, 79, 80, 81, 82, 83, 84, 85, 86, 87, 88, 89, 90, 91, 92, 93, 94, 95, 96, 97, 98, 99, 100, 101, 102, 103, 104, 105, 106, 107, 108], 1.0, 'REPLACE')
_m = ob_cannon02.modifiers.new('Armature', 'ARMATURE')
_m.object = ob_cannon02_skeleton

# ---- collection membership
scene.collection.objects.link(ob_cannon02_skeleton)
scene.collection.objects.link(ob_cannon02)

# ---- scene / render settings (as saved in the file)
scene.frame_start = 0; scene.frame_end = 0; scene.frame_set(0)
scene.render.engine = 'CYCLES'
scene.render.resolution_x = 400
scene.render.resolution_y = 360
scene.render.film_transparent = True
scene.render.bake_bias = 0.0
scene.render.bake_samples = 0
scene.render.compositor_device = 'GPU'
scene.cycles.samples = 8
scene.eevee.use_volume_custom_range = False
scene.eevee.fast_gi_thickness_near = 0.1
scene.eevee.fast_gi_thickness_far = 0.0
scene.eevee.ray_tracing_options.screen_trace_thickness = 0.1
scene.view_settings.view_transform = 'Standard'
bpy.context.view_layer.update()

# ---- added for rendering (the .blend has no active camera): camera
cam_auto = bpy.data.cameras.new('AutoCamera')
cam_auto.lens = 50.0
cam_auto.sensor_width = 36.0
cam_auto.clip_end = 3792.62
ob_auto_camera = bpy.data.objects.new('AutoCamera', cam_auto)
scene.collection.objects.link(ob_auto_camera)
ob_auto_camera.location = (216.407, -269.764, 238.61)
ob_auto_camera.rotation_euler = (1.09748, -7.21219e-08, 0.694738)
scene.camera = ob_auto_camera
bpy.context.view_layer.update()
